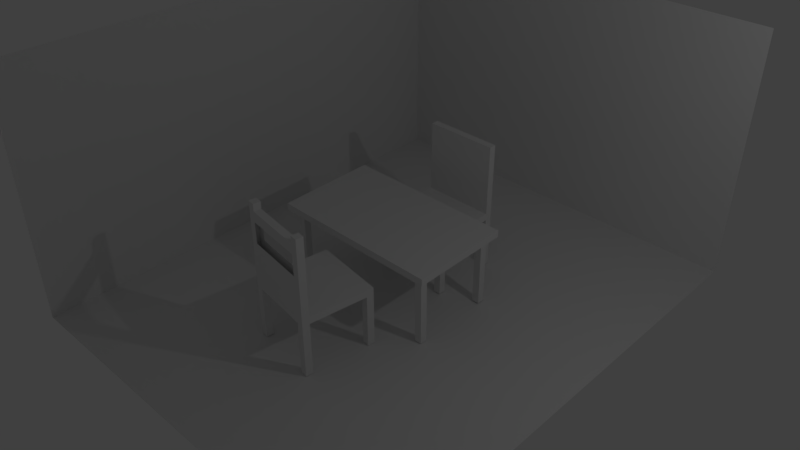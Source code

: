 # Source: table.blend  (saved by Blender 2.79.0; exported with 4.5.12 LTS)
import bpy
from mathutils import Matrix  # noqa: F401  (used for matrix-valued properties, if any)

bpy.ops.wm.read_factory_settings(use_empty=True)
scene = bpy.context.scene
scene.name = 'Scene'

# ---- collections
col_collection_2 = bpy.data.collections.new('Collection 2'); scene.collection.children.link(col_collection_2)

# ---- materials (node trees are filled in below, after node groups)
mat_material = bpy.data.materials.new('Material')
mat_material.alpha_threshold = 0.0
mat_material.use_transparent_shadow = False
mat_material.roughness = 0.5
mat_material.line_color = (0.0, 0.0, 0.0, 1.0)

# ---- material node trees

# ---- world
world_world = bpy.data.worlds.new('World'); scene.world = world_world
world_world.color = (0.05088, 0.05088, 0.05088)
world_world.use_sun_shadow = False
world_world.sun_shadow_jitter_overblur = 0.0
world_world.cycles.sampling_method = 'MANUAL'

# ---- cameras
cam_camera_001 = bpy.data.cameras.new('Camera.001')
cam_camera_001.clip_end = 100.0
cam_camera_001.lens = 35.0
cam_camera_001.sensor_width = 32.0
cam_camera_001.sensor_height = 18.0
cam_camera_001.display_size = 2.0
cam_camera_001.dof.focus_distance = 0.0
cam_camera_001.dof.aperture_fstop = 128.0
cam_camera_001.dof.aperture_blades = 6

# ---- lights
light_point = bpy.data.lights.new('Point', 'POINT')
light_point.transmission_factor = 0.0
light_point.energy = 100.0
light_point.shadow_buffer_clip_start = 0.5
light_point.shadow_soft_size = 0.1
light_point.shadow_maximum_resolution = 0.006
light_point.use_absolute_resolution = True

# ---- meshes
me_cube_002 = bpy.data.meshes.new('Cube.002')
me_cube_002.from_pydata([(-1.0, -1.0, -1.0), (-1.0, -1.0, 1.0), (-1.0, 1.0, -1.0), (-1.0, 1.0, 1.0), (1.0, -1.0, -1.0), (1.0, -1.0, 1.0), (1.0, 1.0, -1.0), (1.0, 1.0, 1.0), (0.8, 1.0, -1.0), (-0.8, 1.0, -1.0), (-0.8, 1.0, 1.0), (0.8, 1.0, 1.0), (-0.8, -1.0, -1.0), (0.8, -1.0, -1.0), (0.8, -1.0, 1.0), (-0.8, -1.0, 1.0), (-1.0, 0.8, -1.0), (-1.0, -0.8, -1.0), (-1.0, -0.8, 1.0), (-1.0, 0.8, 1.0), (1.0, -0.8, -1.0), (1.0, 0.8, -1.0), (1.0, 0.8, 1.0), (1.0, -0.8, 1.0), (0.8, 0.8, 1.0), (0.8, -0.8, 1.0), (-0.8, 0.8, 1.0), (-0.8, -0.8, 1.0), (-0.8, 0.8, -1.0), (-0.8, -0.8, -1.0), (0.8, 0.8, -1.0), (0.8, -0.8, -1.0), (-1.0, -0.8, -16.0), (-1.0, -1.0, -16.0), (-0.8, 1.0, -16.0), (-1.0, 1.0, -16.0), (1.0, 0.8, -16.0), (1.0, 1.0, -16.0), (0.8, -1.0, -16.0), (1.0, -1.0, -16.0), (0.8, 1.0, -16.0), (-0.8, -1.0, -16.0), (-0.8, -0.8, -16.0), (0.8, -0.8, -16.0), (-1.0, 0.8, -16.0), (1.0, -0.8, -16.0), (-0.8, 0.8, -16.0), (0.8, 0.8, -16.0), (-1.0, 0.8, 21.0), (-1.0, 1.0, 21.0), (0.8, 1.0, 21.0), (1.0, 1.0, 21.0), (-0.8, 1.0, 21.0), (1.0, 0.8, 21.0), (0.8, 0.8, 21.0), (-0.8, 0.8, 21.0), (-1.0, 1.0, 18.11), (-1.0, 0.8, 18.11), (0.8, 1.0, 18.11), (1.0, 1.0, 18.11), (-0.8, 1.0, 18.11), (1.0, 0.8, 18.11), (-0.8, 0.8, 18.11), (0.8, 0.8, 18.11), (-1.0, 1.0, 12.29), (1.0, 1.0, 12.29), (-0.8, 1.0, 12.29), (1.0, 0.8, 12.29), (0.8, 0.8, 12.29), (-1.0, 0.8, 12.29), (0.8, 1.0, 12.29), (-0.8, 0.8, 12.29), (-0.819, -3.278, -6.125), (-0.7305, -3.293, -5.812), (-0.7305, -3.293, -5.812), (-0.7305, -3.293, -5.812), (-0.7305, -3.293, -5.812), (-0.7305, -3.293, -5.812), (1.045, -3.218, -5.613), (1.042, -3.219, -5.613), (1.042, -3.219, -5.613), (0.8, 1.0, 23.0), (1.0, 1.0, 23.0), (1.0, 0.8, 23.0), (0.8, 0.8, 23.0), (1.042, -3.219, -3.612), (-1.0, 0.8, 23.0), (-1.0, 1.0, 23.0), (-0.8, 1.0, 23.0), (-0.8, 0.8, 23.0)], [(72, 73), (73, 74), (74, 75), (75, 76), (76, 77), (77, 78), (78, 79), (79, 80), (80, 85)], [(16, 19, 3, 2), (8, 11, 7, 6), (20, 23, 5, 4), (12, 15, 1, 0), (17, 29, 42, 32), (27, 18, 1, 15), (23, 25, 14, 5), (25, 27, 15, 14), (20, 4, 39, 45), (29, 31, 13, 12), (4, 5, 14, 13), (13, 14, 15, 12), (2, 3, 10, 9), (9, 10, 11, 8), (9, 8, 30, 28), (28, 30, 31, 29), (21, 30, 47, 36), (16, 28, 29, 17), (60, 56, 49, 52), (24, 26, 27, 25), (59, 58, 50, 51), (22, 24, 25, 23), (56, 57, 48, 49), (26, 19, 18, 27), (28, 16, 44, 46), (30, 21, 20, 31), (6, 7, 22, 21), (21, 22, 23, 20), (0, 1, 18, 17), (17, 18, 19, 16), (43, 45, 39, 38), (32, 42, 41, 33), (35, 34, 46, 44), (40, 37, 36, 47), (4, 13, 38, 39), (9, 28, 46, 34), (31, 20, 45, 43), (2, 9, 34, 35), (8, 6, 37, 40), (30, 8, 40, 47), (16, 2, 35, 44), (6, 21, 36, 37), (29, 12, 41, 42), (0, 17, 32, 33), (13, 31, 43, 38), (12, 0, 33, 41), (50, 52, 55, 54), (51, 50, 81, 82), (55, 52, 88, 89), (61, 59, 51, 53), (57, 62, 55, 48), (63, 61, 53, 54), (62, 63, 54, 55), (58, 60, 52, 50), (68, 67, 61, 63), (69, 71, 62, 57), (67, 65, 59, 61), (64, 69, 57, 56), (65, 70, 58, 59), (66, 64, 56, 60), (10, 3, 64, 66), (7, 11, 70, 65), (3, 19, 69, 64), (22, 7, 65, 67), (19, 26, 71, 69), (24, 22, 67, 68), (26, 24, 68, 71), (11, 10, 66, 70), (82, 81, 84, 83), (54, 53, 83, 84), (53, 51, 82, 83), (50, 54, 84, 81), (88, 87, 86, 89), (52, 49, 87, 88), (49, 48, 86, 87), (48, 55, 89, 86)])
me_cube_002.use_remesh_preserve_volume = False
me_cube_002.use_remesh_preserve_attributes = False
me_cube_002.use_mirror_vertex_groups = False
me_cube_002.update()
me_plane = bpy.data.meshes.new('Plane')
me_plane.from_pydata([(-1.0, -1.431, 0.0), (1.0, -1.431, 0.0), (-1.0, 1.0, 0.0), (1.0, 1.0, 0.0), (-1.0, -1.431, 1.245), (-1.0, 1.0, 1.245), (1.0, 1.0, 1.245)], [], [(0, 1, 3, 2), (2, 3, 6, 5), (0, 2, 5, 4)])
me_plane.use_remesh_preserve_volume = False
me_plane.use_remesh_preserve_attributes = False
me_plane.use_mirror_vertex_groups = False
me_plane.update()
me_cube_001 = bpy.data.meshes.new('Cube.001')
me_cube_001.from_pydata([(-1.0, -1.0, -1.0), (-1.0, -1.0, 1.0), (-1.0, 1.0, -1.0), (-1.0, 1.0, 1.0), (1.0, -1.0, -1.0), (1.0, -1.0, 1.0), (1.0, 1.0, -1.0), (1.0, 1.0, 1.0), (0.8, 1.0, -1.0), (-0.8, 1.0, -1.0), (-0.8, 1.0, 1.0), (0.8, 1.0, 1.0), (-0.8, -1.0, -1.0), (0.8, -1.0, -1.0), (0.8, -1.0, 1.0), (-0.8, -1.0, 1.0), (-1.0, 0.8, -1.0), (-1.0, -0.8, -1.0), (-1.0, -0.8, 1.0), (-1.0, 0.8, 1.0), (1.0, -0.8, -1.0), (1.0, 0.8, -1.0), (1.0, 0.8, 1.0), (1.0, -0.8, 1.0), (0.8, 0.8, 1.0), (0.8, -0.8, 1.0), (-0.8, 0.8, 1.0), (-0.8, -0.8, 1.0), (-0.8, 0.8, -1.0), (-0.8, -0.8, -1.0), (0.8, 0.8, -1.0), (0.8, -0.8, -1.0), (-1.0, -0.8, -16.0), (-1.0, -1.0, -16.0), (-0.8, 1.0, -16.0), (-1.0, 1.0, -16.0), (1.0, 0.8, -16.0), (1.0, 1.0, -16.0), (0.8, -1.0, -16.0), (1.0, -1.0, -16.0), (0.8, 1.0, -16.0), (-0.8, -1.0, -16.0), (-0.8, -0.8, -16.0), (0.8, -0.8, -16.0), (-1.0, 0.8, -16.0), (1.0, -0.8, -16.0), (-0.8, 0.8, -16.0), (0.8, 0.8, -16.0), (-1.0, 0.8, 21.0), (-1.0, 1.0, 21.0), (0.8, 1.0, 21.0), (1.0, 1.0, 21.0), (-0.8, 1.0, 21.0), (1.0, 0.8, 21.0), (0.8, 0.8, 21.0), (-0.8, 0.8, 21.0)], [], [(16, 19, 3, 2), (8, 11, 7, 6), (20, 23, 5, 4), (12, 15, 1, 0), (17, 29, 42, 32), (27, 18, 1, 15), (23, 25, 14, 5), (25, 27, 15, 14), (20, 4, 39, 45), (29, 31, 13, 12), (4, 5, 14, 13), (13, 14, 15, 12), (2, 3, 10, 9), (9, 10, 11, 8), (9, 8, 30, 28), (28, 30, 31, 29), (21, 30, 47, 36), (16, 28, 29, 17), (10, 3, 49, 52), (24, 26, 27, 25), (7, 11, 50, 51), (22, 24, 25, 23), (3, 19, 48, 49), (26, 19, 18, 27), (28, 16, 44, 46), (30, 21, 20, 31), (6, 7, 22, 21), (21, 22, 23, 20), (0, 1, 18, 17), (17, 18, 19, 16), (43, 45, 39, 38), (32, 42, 41, 33), (35, 34, 46, 44), (40, 37, 36, 47), (4, 13, 38, 39), (9, 28, 46, 34), (31, 20, 45, 43), (2, 9, 34, 35), (8, 6, 37, 40), (30, 8, 40, 47), (16, 2, 35, 44), (6, 21, 36, 37), (29, 12, 41, 42), (0, 17, 32, 33), (13, 31, 43, 38), (12, 0, 33, 41), (50, 52, 55, 54), (51, 50, 54, 53), (52, 49, 48, 55), (22, 7, 51, 53), (19, 26, 55, 48), (24, 22, 53, 54), (26, 24, 54, 55), (11, 10, 52, 50)])
me_cube_001.use_remesh_preserve_volume = False
me_cube_001.use_remesh_preserve_attributes = False
me_cube_001.use_mirror_vertex_groups = False
me_cube_001.update()
me_cube = bpy.data.meshes.new('Cube')
me_cube.from_pydata([(1.0, 1.0, -1.0), (1.0, -1.0, -1.0), (-1.0, -1.0, -1.0), (-1.0, 1.0, -1.0), (1.0, 1.0, 1.0), (1.0, -1.0, 1.0), (-1.0, -1.0, 1.0), (-1.0, 1.0, 1.0), (1.0, -1.1, -1.0), (-1.0, -1.1, -1.0), (1.0, -1.1, 1.0), (-1.0, -1.1, 1.0), (1.0, 1.1, -1.0), (-1.0, 1.1, -1.0), (1.0, 1.1, 1.0), (-1.0, 1.1, 1.0), (1.2, 1.0, -1.0), (1.2, -1.0, -1.0), (1.2, 1.0, 1.0), (1.2, -1.0, 1.0), (1.2, -1.1, -1.0), (1.2, -1.1, 1.0), (1.2, 1.1, -1.0), (1.2, 1.1, 1.0), (-1.2, -1.0, -1.0), (-1.2, 1.0, -1.0), (-1.2, -1.0, 1.0), (-1.2, 1.0, 1.0), (-1.2, -1.1, -1.0), (-1.2, -1.1, 1.0), (-1.2, 1.1, -1.0), (-1.2, 1.1, 1.0), (-1.2, -1.1, 21.0), (-1.0, -1.1, 21.0), (-1.0, -1.0, 21.0), (-1.2, -1.0, 21.0), (1.0, -1.0, 21.0), (1.0, -1.1, 21.0), (1.0, 1.1, 21.0), (1.0, 1.0, 21.0), (-1.0, 1.1, 21.0), (-1.0, 1.0, 21.0), (1.2, -1.0, 21.0), (1.2, -1.1, 21.0), (1.2, 1.1, 21.0), (1.2, 1.0, 21.0), (-1.2, 1.1, 21.0), (-1.2, 1.0, 21.0), (1.0, -1.2, -1.0), (-1.0, -1.2, -1.0), (1.0, -1.2, 1.0), (-1.0, -1.2, 1.0), (1.2, -1.2, -1.0), (1.2, -1.2, 1.0), (-1.2, -1.2, -1.0), (-1.2, -1.2, 1.0), (1.4, 1.0, -1.0), (1.4, -1.0, -1.0), (1.4, 1.0, 1.0), (1.4, -1.0, 1.0), (1.4, -1.1, -1.0), (1.4, -1.1, 1.0), (1.4, 1.1, -1.0), (1.4, 1.1, 1.0), (1.4, -1.2, -1.0), (1.4, -1.2, 1.0), (1.0, 1.2, -1.0), (-1.0, 1.2, -1.0), (1.0, 1.2, 1.0), (-1.0, 1.2, 1.0), (1.2, 1.2, -1.0), (1.2, 1.2, 1.0), (-1.2, 1.2, -1.0), (-1.2, 1.2, 1.0), (1.4, 1.2, -1.0), (1.4, 1.2, 1.0), (-1.401, -1.0, -1.0), (-1.401, 1.0, -1.0), (-1.401, -1.0, 1.0), (-1.401, 1.0, 1.0), (-1.401, -1.1, -1.0), (-1.401, -1.1, 1.0), (-1.401, 1.1, -1.0), (-1.401, 1.1, 1.0), (-1.401, -1.2, -1.0), (-1.401, -1.2, 1.0), (-1.401, 1.2, -1.0), (-1.401, 1.2, 1.0), (-1.4, -1.0, -1.0), (-1.4, 1.0, -1.0), (-1.4, -1.0, 1.0), (-1.4, 1.0, 1.0), (-1.4, -1.1, -1.0), (-1.4, -1.1, 1.0), (-1.4, 1.1, -1.0), (-1.4, 1.1, 1.0), (-1.4, -1.2, -1.0), (-1.4, -1.2, 1.0), (-1.4, 1.2, -1.0), (-1.4, 1.2, 1.0)], [], [(0, 1, 2, 3), (4, 7, 6, 5), (0, 12, 22, 16), (12, 13, 67, 66), (14, 4, 39, 38), (4, 5, 19, 18), (11, 29, 55, 51), (8, 1, 17, 20), (2, 1, 8, 9), (5, 6, 11, 10), (63, 62, 74, 75), (7, 4, 14, 15), (11, 6, 34, 33), (0, 3, 13, 12), (20, 17, 57, 60), (23, 18, 58, 63), (53, 52, 64, 65), (19, 21, 61, 59), (1, 0, 16, 17), (15, 31, 46, 40), (4, 18, 45, 39), (22, 12, 66, 70), (25, 24, 76, 77), (72, 30, 82, 86), (26, 27, 79, 78), (6, 7, 27, 26), (13, 3, 25, 30), (3, 2, 24, 25), (2, 9, 28, 24), (9, 8, 48, 49), (41, 40, 46, 47), (33, 34, 35, 32), (36, 37, 43, 42), (38, 39, 45, 44), (27, 7, 41, 47), (5, 10, 37, 36), (21, 19, 42, 43), (7, 15, 40, 41), (10, 21, 43, 37), (26, 29, 32, 35), (29, 11, 33, 32), (23, 14, 38, 44), (6, 26, 35, 34), (18, 23, 44, 45), (31, 27, 47, 46), (19, 5, 36, 42), (48, 50, 51, 49), (50, 48, 52, 53), (49, 51, 55, 54), (28, 9, 49, 54), (29, 26, 78, 81), (10, 11, 51, 50), (8, 20, 52, 48), (21, 10, 50, 53), (56, 58, 59, 57), (58, 56, 62, 63), (57, 59, 61, 60), (60, 61, 65, 64), (21, 53, 65, 61), (18, 19, 59, 58), (17, 16, 56, 57), (52, 20, 60, 64), (15, 14, 68, 69), (16, 22, 62, 56), (69, 67, 72, 73), (68, 66, 67, 69), (66, 68, 71, 70), (70, 71, 75, 74), (31, 15, 69, 73), (73, 72, 86, 87), (23, 63, 75, 71), (62, 22, 70, 74), (13, 30, 72, 67), (14, 23, 71, 68), (80, 84, 96, 92), (76, 80, 92, 88), (86, 82, 94, 98), (79, 83, 95, 91), (85, 81, 93, 97), (28, 54, 84, 80), (27, 31, 83, 79), (54, 55, 85, 84), (24, 28, 80, 76), (30, 25, 77, 82), (55, 29, 81, 85), (31, 73, 87, 83), (90, 88, 92, 93), (88, 90, 91, 89), (89, 91, 95, 94), (93, 92, 96, 97), (94, 95, 99, 98), (82, 77, 89, 94), (81, 78, 90, 93), (87, 86, 98, 99), (78, 79, 91, 90), (84, 85, 97, 96), (77, 76, 88, 89), (83, 87, 99, 95)])
me_cube.materials.append(mat_material)
me_cube.use_remesh_preserve_volume = False
me_cube.use_remesh_preserve_attributes = False
me_cube.use_mirror_vertex_groups = False
me_cube.update()

# ---- objects
ob_point = bpy.data.objects.new('Point', light_point)
ob_camera = bpy.data.objects.new('Camera', cam_camera_001)
ob_cube_002 = bpy.data.objects.new('Cube.002', me_cube_002)
ob_plane = bpy.data.objects.new('Plane', me_plane)
ob_cube_001 = bpy.data.objects.new('Cube.001', me_cube_001)
ob_cube = bpy.data.objects.new('Cube', me_cube)

# ---- transforms, parenting, visibility, modifiers, constraints
ob_point.location = (8.173, -0.1104, 8.665)
ob_point.lineart.crease_threshold = 0.0
ob_camera.location = (12.87, -13.72, 14.42)
ob_camera.rotation_euler = (0.9898, -2.514e-07, 0.77)
ob_camera.lineart.crease_threshold = 0.0
ob_cube_002.location = (-0.1988, -3.157, 1.713)
ob_cube_002.rotation_euler = (0.0, -0.0, -3.285)
ob_cube_002.scale = (1.0, 1.0, 0.1)
ob_cube_002.lineart.crease_threshold = 0.0
ob_plane.location = (-0.07736, 0.6674, 0.1)
ob_plane.scale = (5.622, 5.622, 5.622)
ob_plane.lineart.crease_threshold = 0.0
ob_cube_001.location = (-0.2045, 1.241, 1.724)
ob_cube_001.scale = (1.0, 1.0, 0.1)
ob_cube_001.lineart.crease_threshold = 0.0
ob_cube.location = (-0.4063, -0.3851, 2.226)
ob_cube.rotation_euler = (3.143, 0.009072, -1.57)
ob_cube.scale = (1.0, 2.0, 0.1)
ob_cube.lock_rotations_4d = False
ob_cube.empty_display_type = 'ARROWS'
ob_cube.lineart.crease_threshold = 0.0

# ---- collection membership
col_collection_2.objects.link(ob_point)
col_collection_2.objects.link(ob_camera)
col_collection_2.objects.link(ob_cube_002)
col_collection_2.objects.link(ob_plane)
col_collection_2.objects.link(ob_cube_001)
col_collection_2.objects.link(ob_cube)

# ---- scene / render settings (as saved in the file)
scene.camera = ob_camera
scene.frame_start = 1; scene.frame_end = 250; scene.frame_set(1)
scene.render.engine = 'BLENDER_EEVEE_NEXT'
scene.render.resolution_percentage = 50
scene.render.dither_intensity = 0.0
scene.cycles.use_denoising = False
scene.cycles.samples = 128
scene.cycles.sampling_pattern = 'TABULATED_SOBOL'
scene.cycles.use_adaptive_sampling = False
scene.cycles.use_light_tree = False
scene.cycles.blur_glossy = 0.0
scene.cycles.sample_clamp_indirect = 0.0
scene.view_settings.view_transform = 'Standard'
bpy.context.view_layer.update()
